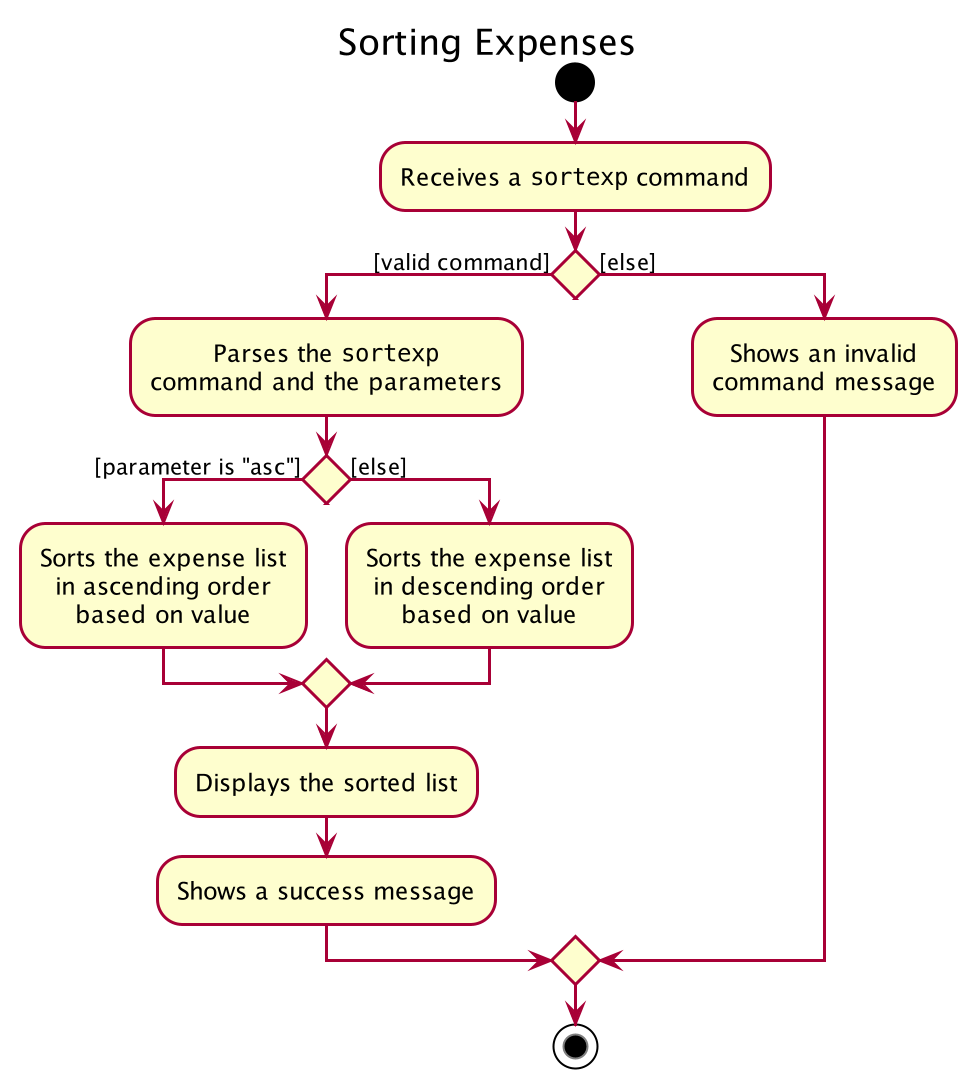

The diagram above was rendered by PlantUML. Its source (embedded in the PNG):
@startuml









skinparam BackgroundColor #FFFFFFF

skinparam Shadowing false

skinparam Class {
    FontColor #FFFFFF
    BorderThickness 1
    BorderColor #FFFFFF
    StereotypeFontColor #FFFFFF
    FontName Arial
    AttributeFontColor #FFFFFF
    AttributeIconSize 0
}

skinparam Actor {
    BorderColor #000000
    Color #000000
    FontName Arial
}

skinparam Sequence {
    MessageAlign center
    BoxFontSize 15
    BoxPadding 0
    BoxFontColor #FFFFFF
    FontName Arial
}

skinparam Participant {
    FontColor #FFFFFFF
    Padding 20
}

skinparam MinClassWidth 50
skinparam ParticipantPadding 10
skinparam Shadowing false
skinparam DefaultTextAlignment center
skinparam packageStyle Rectangle

hide footbox
hide circle
hide members
title Sorting Expenses

start 

:Receives a ""sortexp"" command;

if () then ([valid command])
    :Parses the ""sortexp"" 
    command and the parameters;
    
    if () then ([parameter is "asc"])
    
    :Sorts the expense list
    in ascending order
    based on value;
    
    else ([else])
    
    :Sorts the expense list
    in descending order
    based on value;
    
    endif
    
    :Displays the sorted list;
        
    :Shows a success message;
    
else ([else])

    :Shows an invalid
    command message;
     
endif
    
stop

@enduml